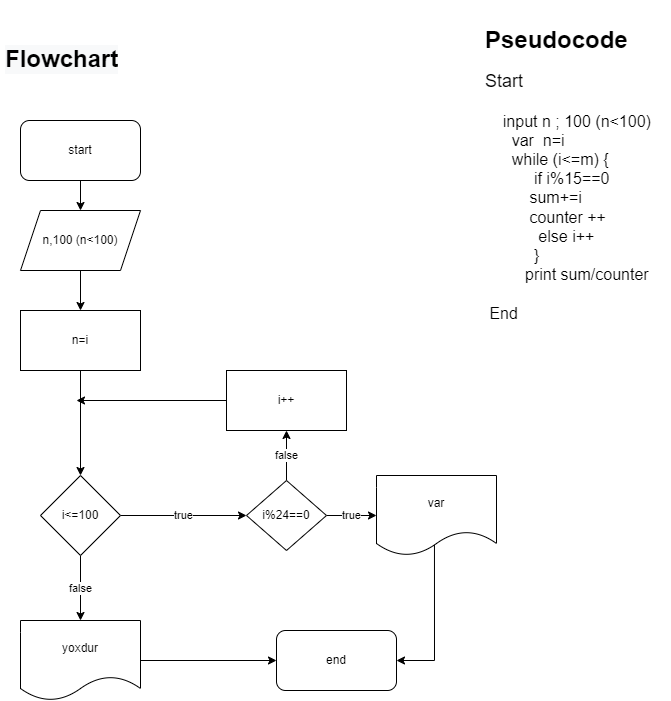

The diagram above was exported from draw.io. Its source (the exported page's mxGraphModel, read from the mxfile embedded in the PNG):
<mxGraphModel dx="1102" dy="557" grid="1" gridSize="10" guides="1" tooltips="1" connect="1" arrows="1" fold="1" page="1" pageScale="1" pageWidth="827" pageHeight="1169" math="0" shadow="0">
  <root>
    <mxCell id="0" />
    <mxCell id="1" parent="0" />
    <mxCell id="4ab9UmN2YgNyNZ-SgI0b-8" value="" style="edgeStyle=orthogonalEdgeStyle;rounded=0;orthogonalLoop=1;jettySize=auto;html=1;" edge="1" parent="1" source="4ab9UmN2YgNyNZ-SgI0b-1" target="4ab9UmN2YgNyNZ-SgI0b-2">
      <mxGeometry relative="1" as="geometry" />
    </mxCell>
    <mxCell id="4ab9UmN2YgNyNZ-SgI0b-1" value="start" style="rounded=1;whiteSpace=wrap;html=1;" vertex="1" parent="1">
      <mxGeometry x="40" y="120" width="120" height="60" as="geometry" />
    </mxCell>
    <mxCell id="4ab9UmN2YgNyNZ-SgI0b-7" value="" style="edgeStyle=orthogonalEdgeStyle;rounded=0;orthogonalLoop=1;jettySize=auto;html=1;" edge="1" parent="1" source="4ab9UmN2YgNyNZ-SgI0b-2" target="4ab9UmN2YgNyNZ-SgI0b-3">
      <mxGeometry relative="1" as="geometry" />
    </mxCell>
    <mxCell id="4ab9UmN2YgNyNZ-SgI0b-2" value="n,100 (n&amp;lt;100)" style="shape=parallelogram;perimeter=parallelogramPerimeter;whiteSpace=wrap;html=1;fixedSize=1;" vertex="1" parent="1">
      <mxGeometry x="40" y="210" width="120" height="60" as="geometry" />
    </mxCell>
    <mxCell id="4ab9UmN2YgNyNZ-SgI0b-6" value="" style="edgeStyle=orthogonalEdgeStyle;rounded=0;orthogonalLoop=1;jettySize=auto;html=1;" edge="1" parent="1" source="4ab9UmN2YgNyNZ-SgI0b-3" target="4ab9UmN2YgNyNZ-SgI0b-5">
      <mxGeometry relative="1" as="geometry" />
    </mxCell>
    <mxCell id="4ab9UmN2YgNyNZ-SgI0b-3" value="n=i" style="rounded=0;whiteSpace=wrap;html=1;" vertex="1" parent="1">
      <mxGeometry x="40" y="310" width="120" height="60" as="geometry" />
    </mxCell>
    <mxCell id="4ab9UmN2YgNyNZ-SgI0b-13" value="false" style="edgeStyle=orthogonalEdgeStyle;rounded=0;orthogonalLoop=1;jettySize=auto;html=1;" edge="1" parent="1" source="4ab9UmN2YgNyNZ-SgI0b-5" target="4ab9UmN2YgNyNZ-SgI0b-12">
      <mxGeometry relative="1" as="geometry" />
    </mxCell>
    <mxCell id="4ab9UmN2YgNyNZ-SgI0b-17" value="true" style="edgeStyle=orthogonalEdgeStyle;rounded=0;orthogonalLoop=1;jettySize=auto;html=1;" edge="1" parent="1" source="4ab9UmN2YgNyNZ-SgI0b-5" target="4ab9UmN2YgNyNZ-SgI0b-9">
      <mxGeometry relative="1" as="geometry" />
    </mxCell>
    <mxCell id="4ab9UmN2YgNyNZ-SgI0b-5" value="i&amp;lt;=100" style="rhombus;whiteSpace=wrap;html=1;" vertex="1" parent="1">
      <mxGeometry x="60" y="475" width="80" height="80" as="geometry" />
    </mxCell>
    <mxCell id="4ab9UmN2YgNyNZ-SgI0b-14" value="true" style="edgeStyle=orthogonalEdgeStyle;rounded=0;orthogonalLoop=1;jettySize=auto;html=1;" edge="1" parent="1" source="4ab9UmN2YgNyNZ-SgI0b-9" target="4ab9UmN2YgNyNZ-SgI0b-10">
      <mxGeometry relative="1" as="geometry" />
    </mxCell>
    <mxCell id="4ab9UmN2YgNyNZ-SgI0b-18" value="false" style="edgeStyle=orthogonalEdgeStyle;rounded=0;orthogonalLoop=1;jettySize=auto;html=1;" edge="1" parent="1" source="4ab9UmN2YgNyNZ-SgI0b-9" target="4ab9UmN2YgNyNZ-SgI0b-11">
      <mxGeometry relative="1" as="geometry" />
    </mxCell>
    <mxCell id="4ab9UmN2YgNyNZ-SgI0b-9" value="i%24==0" style="rhombus;whiteSpace=wrap;html=1;" vertex="1" parent="1">
      <mxGeometry x="266" y="480" width="80" height="70" as="geometry" />
    </mxCell>
    <mxCell id="4ab9UmN2YgNyNZ-SgI0b-23" style="edgeStyle=orthogonalEdgeStyle;rounded=0;orthogonalLoop=1;jettySize=auto;html=1;entryX=1;entryY=0.5;entryDx=0;entryDy=0;exitX=0.483;exitY=0.85;exitDx=0;exitDy=0;exitPerimeter=0;" edge="1" parent="1" source="4ab9UmN2YgNyNZ-SgI0b-10" target="4ab9UmN2YgNyNZ-SgI0b-21">
      <mxGeometry relative="1" as="geometry">
        <mxPoint x="456" y="660" as="targetPoint" />
      </mxGeometry>
    </mxCell>
    <mxCell id="4ab9UmN2YgNyNZ-SgI0b-10" value="var" style="shape=document;whiteSpace=wrap;html=1;boundedLbl=1;" vertex="1" parent="1">
      <mxGeometry x="396" y="475" width="120" height="80" as="geometry" />
    </mxCell>
    <mxCell id="4ab9UmN2YgNyNZ-SgI0b-20" style="edgeStyle=orthogonalEdgeStyle;rounded=0;orthogonalLoop=1;jettySize=auto;html=1;" edge="1" parent="1" source="4ab9UmN2YgNyNZ-SgI0b-11">
      <mxGeometry relative="1" as="geometry">
        <mxPoint x="96" y="400" as="targetPoint" />
      </mxGeometry>
    </mxCell>
    <mxCell id="4ab9UmN2YgNyNZ-SgI0b-11" value="i++" style="rounded=0;whiteSpace=wrap;html=1;" vertex="1" parent="1">
      <mxGeometry x="246" y="370" width="120" height="60" as="geometry" />
    </mxCell>
    <mxCell id="4ab9UmN2YgNyNZ-SgI0b-22" style="edgeStyle=orthogonalEdgeStyle;rounded=0;orthogonalLoop=1;jettySize=auto;html=1;" edge="1" parent="1" source="4ab9UmN2YgNyNZ-SgI0b-12" target="4ab9UmN2YgNyNZ-SgI0b-21">
      <mxGeometry relative="1" as="geometry" />
    </mxCell>
    <mxCell id="4ab9UmN2YgNyNZ-SgI0b-12" value="yoxdur" style="shape=document;whiteSpace=wrap;html=1;boundedLbl=1;" vertex="1" parent="1">
      <mxGeometry x="40" y="620" width="120" height="80" as="geometry" />
    </mxCell>
    <mxCell id="4ab9UmN2YgNyNZ-SgI0b-21" value="end" style="rounded=1;whiteSpace=wrap;html=1;" vertex="1" parent="1">
      <mxGeometry x="296" y="630" width="120" height="60" as="geometry" />
    </mxCell>
    <mxCell id="4ab9UmN2YgNyNZ-SgI0b-24" value="&#10;&#10;&lt;h1 style=&quot;color: rgb(0, 0, 0); font-family: helvetica; font-style: normal; letter-spacing: normal; text-align: left; text-indent: 0px; text-transform: none; word-spacing: 0px; background-color: rgb(248, 249, 250);&quot;&gt;Flowchart&lt;/h1&gt;&#10;&#10;" style="text;html=1;strokeColor=none;fillColor=none;spacing=5;spacingTop=-20;whiteSpace=wrap;overflow=hidden;rounded=0;" vertex="1" parent="1">
      <mxGeometry x="20" y="10" width="190" height="120" as="geometry" />
    </mxCell>
    <mxCell id="4ab9UmN2YgNyNZ-SgI0b-25" value="&lt;h1&gt;Pseudocode&lt;/h1&gt;&lt;div&gt;&lt;div&gt;&lt;font style=&quot;font-size: 18px&quot;&gt;Start&lt;/font&gt;&lt;/div&gt;&lt;div&gt;&lt;font size=&quot;3&quot;&gt;&amp;nbsp; &amp;nbsp;&lt;/font&gt;&lt;/div&gt;&lt;div&gt;&lt;font size=&quot;3&quot;&gt;&amp;nbsp; &amp;nbsp; input n ; 100 (n&amp;lt;100)&lt;/font&gt;&lt;/div&gt;&lt;div&gt;&lt;font size=&quot;3&quot;&gt;&amp;nbsp; &amp;nbsp; &amp;nbsp; var&amp;nbsp; n=i&lt;/font&gt;&lt;/div&gt;&lt;div&gt;&lt;font size=&quot;3&quot;&gt;&amp;nbsp; &amp;nbsp; &amp;nbsp; while (i&amp;lt;=m) {&lt;/font&gt;&lt;/div&gt;&lt;div&gt;&lt;font size=&quot;3&quot;&gt;&amp;nbsp; &amp;nbsp; &amp;nbsp; &amp;nbsp; &amp;nbsp; &amp;nbsp;if i%15==0&lt;/font&gt;&lt;/div&gt;&lt;div&gt;&lt;font size=&quot;3&quot;&gt;&amp;nbsp; &amp;nbsp; &amp;nbsp; &amp;nbsp; &amp;nbsp; sum+=i&lt;/font&gt;&lt;/div&gt;&lt;div&gt;&lt;font size=&quot;3&quot;&gt;&amp;nbsp; &amp;nbsp; &amp;nbsp; &amp;nbsp; &amp;nbsp; counter ++&lt;/font&gt;&lt;/div&gt;&lt;div&gt;&lt;font size=&quot;3&quot;&gt;&amp;nbsp; &amp;nbsp; &amp;nbsp; &amp;nbsp; &amp;nbsp; &amp;nbsp; else i++&lt;/font&gt;&lt;/div&gt;&lt;div&gt;&lt;font size=&quot;3&quot;&gt;&amp;nbsp; &amp;nbsp; &amp;nbsp; &amp;nbsp; &amp;nbsp; &amp;nbsp;}&lt;/font&gt;&lt;/div&gt;&lt;div&gt;&lt;font size=&quot;3&quot;&gt;&amp;nbsp; &amp;nbsp; &amp;nbsp; &amp;nbsp; &amp;nbsp;print sum/counter&lt;/font&gt;&lt;/div&gt;&lt;div&gt;&lt;font size=&quot;3&quot;&gt;&lt;br&gt;&lt;/font&gt;&lt;/div&gt;&lt;div&gt;&lt;font size=&quot;3&quot;&gt;&amp;nbsp;End&lt;/font&gt;&lt;/div&gt;&lt;div&gt;&lt;br&gt;&lt;/div&gt;&lt;/div&gt;" style="text;html=1;strokeColor=none;fillColor=none;spacing=5;spacingTop=-20;whiteSpace=wrap;overflow=hidden;rounded=0;" vertex="1" parent="1">
      <mxGeometry x="500" y="20" width="190" height="350" as="geometry" />
    </mxCell>
  </root>
</mxGraphModel>